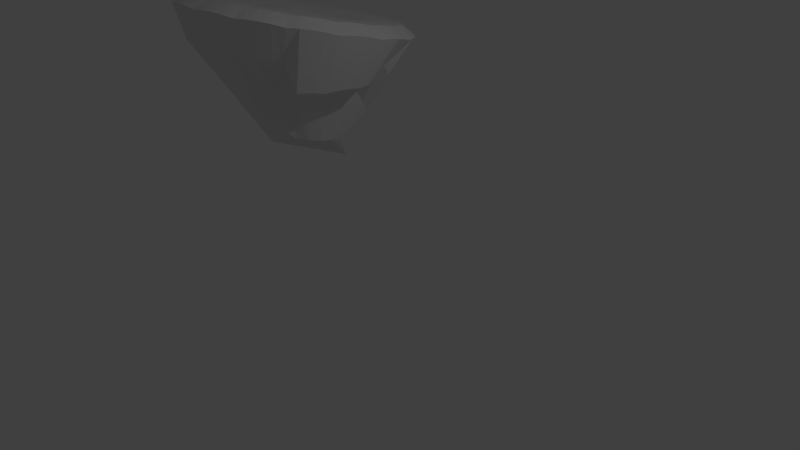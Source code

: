 # Source: FloatingIslandSlant.blend  (saved by Blender 2.76.0; exported with 4.5.12 LTS)
import bpy
from mathutils import Matrix  # noqa: F401  (used for matrix-valued properties, if any)

bpy.ops.wm.read_factory_settings(use_empty=True)
scene = bpy.context.scene
scene.name = 'Scene'

# ---- collections
col_collection_1 = bpy.data.collections.new('Collection 1'); scene.collection.children.link(col_collection_1)

# ---- world
world_world = bpy.data.worlds.new('World'); scene.world = world_world
world_world.color = (0.05088, 0.05088, 0.05088)
world_world.use_sun_shadow = False
world_world.sun_shadow_jitter_overblur = 0.0
world_world.cycles.sampling_method = 'MANUAL'
world_world.cycles.sample_map_resolution = 256

# ---- cameras
cam_camera = bpy.data.cameras.new('Camera')
cam_camera.clip_end = 100.0
cam_camera.lens = 35.0
cam_camera.sensor_width = 32.0
cam_camera.sensor_height = 18.0
cam_camera.ortho_scale = 7.314
cam_camera.dof.focus_distance = 0.0
cam_camera.dof.aperture_fstop = 128.0

# ---- lights
light_lamp = bpy.data.lights.new('Lamp', 'POINT')
light_lamp.transmission_factor = 0.0
light_lamp.cutoff_distance = 30.0
light_lamp.energy = 100.0
light_lamp.shadow_buffer_clip_start = 1.001
light_lamp.shadow_soft_size = 0.1
light_lamp.shadow_maximum_resolution = 0.006
light_lamp.use_absolute_resolution = True
light_lamp.cycles.use_multiple_importance_sampling = False

# ---- meshes
me_cone_001 = bpy.data.meshes.new('Cone.001')
me_cone_001.from_pydata([(0.001611, 0.02138, -1.102), (0.1, 1.722, -1.32), (0.7591, 1.555, -1.286), (1.303, 1.154, -1.203), (1.649, 0.5801, -1.083), (1.744, -0.07974, -0.9453), (1.573, -0.7249, -0.8102), (1.164, -1.257, -0.6983), (0.0, -0.8824, 1.346), (0.5774, -1.595, -0.6268), (-0.09678, -1.688, -0.6064), (-0.7559, -1.521, -0.6404), (-1.3, -1.12, -0.7235), (-1.645, -0.546, -0.8431), (-1.74, 0.1138, -0.9809), (-1.57, 0.759, -1.116), (-1.161, 1.291, -1.228), (-0.5741, 1.629, -1.299), (0.5, 0.9984, -1.325), (0.06616, 1.108, -1.347), (0.4399, 1.673, -1.334), (0.858, 0.7344, -1.27), (1.056, 1.382, -1.274), (1.086, 0.3565, -1.191), (1.511, 0.883, -1.17), (1.148, -0.07786, -1.101), (1.737, 0.2511, -1.038), (1.036, -0.5025, -1.012), (1.698, -0.4172, -0.8984), (0.7664, -0.8528, -0.938), (1.401, -1.02, -0.7719), (0.589, -0.852, 0.3986), (0.3804, -1.075, -0.8909), (0.8915, -1.466, -0.678), (-0.06336, -1.137, -0.8776), (0.246, -1.686, -0.631), (-0.4972, -1.027, -0.8999), (-0.4367, -1.648, -0.638), (-0.8552, -0.7627, -0.9546), (-1.053, -1.358, -0.6979), (-1.083, -0.3848, -1.033), (-1.508, -0.8583, -0.8017), (-1.145, 0.04957, -1.124), (-1.734, -0.2265, -0.9335), (-1.033, 0.4742, -1.213), (-1.695, 0.4418, -1.073), (-0.7636, 0.8245, -1.287), (-1.398, 1.045, -1.2), (-0.3776, 1.047, -1.334), (-0.8883, 1.49, -1.294), (-0.2428, 1.711, -1.341), (-1.096e-07, 0.8916, 0.2309), (0.3188, 0.5121, 0.2211), (0.589, 0.3381, 0.01272), (0.7696, 0.06782, 0.01272), (0.833, -0.2509, 0.01272), (0.7696, -0.5762, 0.2211), (0.3188, -1.033, 0.3986), (-3.311e-08, -1.09, 0.2211), (-0.3188, -1.241, -0.02282), (-0.589, -1.066, 0.159), (-0.7696, -0.7901, -0.02282), (-0.833, -0.4713, -0.02282), (-0.7696, -0.1526, -0.02282), (-0.589, 0.6477, 0.2309), (-0.3188, 0.8282, 0.2309), (0.2521, 0.5073, -1.159), (0.08731, 1.476, -1.418), (0.6023, 1.622, -1.318), (0.432, 0.3746, -1.131), (1.186, 1.274, -1.246), (0.5463, 0.1847, -1.092), (1.589, 0.7348, -1.134), (0.5777, -0.03359, -1.046), (1.75, 0.08532, -0.9984), (0.5214, -0.247, -1.002), (1.645, -0.5751, -0.8602), (0.3859, -0.423, -0.9646), (1.29, -1.146, -0.7403), (0.9799, -0.9859, -0.2351), (0.1919, -0.5349, -0.9409), (0.7391, -1.54, -0.6571), (-0.03106, -0.5656, -0.9342), (0.07563, -1.698, -0.6231), (-0.2491, -0.5104, -0.9455), (-0.5991, -1.595, -0.6437), (-0.429, -0.3778, -0.9729), (-1.182, -1.248, -0.7156), (-0.5433, -0.1878, -1.012), (-1.585, -0.7081, -0.8278), (-0.5748, 0.03045, -1.058), (-1.747, -0.05865, -0.9634), (-0.5184, 0.2439, -1.103), (-1.642, 0.6018, -1.102), (-0.383, 0.4199, -1.14), (-1.287, 1.173, -1.222), (-0.189, 0.5318, -1.163), (-0.7359, 1.567, -1.305), (-0.07246, 1.725, -1.339), (0.008122, 0.277, 0.7532), (0.5303, 1.288, -0.6807), (0.9799, 0.9877, -0.6807), (1.28, 0.5239, -0.2244), (1.386, -0.006391, -0.2244), (1.28, -0.5303, -0.4297), (0.5303, -1.286, -0.2351), (1.134e-07, -1.386, -0.4297), (-0.5303, -1.285, -0.2852), (-0.9799, -0.9844, -0.2852), (-1.28, -0.5303, -0.4297), (-1.274, 9.552e-08, -0.4297), (-1.168, 0.5303, -0.4297), (-1.107, 1.115, -0.6327), (-0.5303, 1.288, -0.6807), (0.6628, 1.33, -1.388), (0.03403, 0.5625, -1.17), (0.272, 1.706, -1.335), (1.138, 0.9801, -1.315), (0.9131, 1.475, -1.288), (1.439, 0.4788, -1.211), (1.415, 1.022, -1.194), (1.522, -0.09737, -1.091), (1.702, 0.4159, -1.067), (1.374, -0.6606, -0.9727), (1.731, -0.2519, -0.9279), (1.016, -1.125, -0.875), (1.495, -0.8793, -0.7963), (0.34, -0.5581, 0.8494), (0.5041, -1.421, -0.8125), (1.033, -1.371, -0.6929), (-0.08449, -1.502, -0.7948), (0.4134, -1.652, -0.6333), (-0.66, -1.356, -0.8244), (-0.2689, -1.679, -0.6267), (-1.135, -1.006, -0.897), (-0.9099, -1.449, -0.6739), (-1.437, -0.5045, -1.001), (-1.412, -0.9957, -0.7679), (-1.52, 0.07165, -1.122), (-1.699, -0.3892, -0.8943), (-1.371, 0.6349, -1.24), (-1.727, 0.2785, -1.034), (-1.013, 1.1, -1.337), (-1.492, 0.906, -1.165), (-0.5013, 1.395, -1.4), (-1.03, 1.397, -1.269), (-0.4102, 1.678, -1.328), (-2.312e-09, 1.394, -0.6807), (0.1946, 0.2374, 0.7622), (0.3514, 0.1298, 0.7776), (0.4548, -0.02949, 0.7969), (0.4889, -0.2161, 0.8174), (0.4486, -0.4018, 0.8358), (0.1796, -0.6613, 0.8561), (-0.008122, -0.6958, 0.8548), (-0.1946, -0.6562, 0.8458), (-0.3514, -0.5485, 0.8305), (-0.5277, -0.2714, 0.9624), (-0.5618, -0.08472, 0.9419), (-0.5215, 0.1009, 0.9235), (-0.4129, 0.2572, 0.9099), (-0.2525, 0.3605, 0.9033), (-0.1551, 1.395, -0.704), (-0.3874, 1.348, -0.704), (-0.1634, 0.88, 0.2415), (-0.6739, 1.23, -0.704), (-0.9833, 1.24, -0.659), (-0.4652, 0.7549, 0.2415), (-0.9784, 0.8709, -0.453), (-1.11, 0.6739, -0.453), (-0.6963, 0.5239, 0.2415), (-1.229, 0.3874, -0.453), (-1.275, 0.1551, -0.453), (-0.8213, -0.308, -0.01226), (-1.275, -0.1551, -0.453), (-1.341, -0.3874, -0.453), (-0.8213, -0.6347, -0.01226), (-1.222, -0.6739, -0.453), (-1.09, -0.8709, -0.453), (-0.6963, -0.9422, 0.1696), (-0.8709, -1.095, -0.3085), (-0.6739, -1.226, -0.3085), (-0.4652, -1.173, 0.1696), (-0.3874, -1.345, -0.3085), (-0.1551, -1.391, -0.3085), (-0.1634, -1.293, -0.01226), (0.1551, -1.387, -0.453), (0.3874, -1.347, -0.2584), (0.1634, -1.084, 0.4091), (0.6739, -1.228, -0.2584), (0.8709, -1.096, -0.2584), (0.4652, -0.9592, 0.4091), (1.09, -0.877, -0.2584), (1.222, -0.68, -0.2584), (0.6963, -0.7282, 0.4091), (1.341, -0.3874, -0.453), (1.387, -0.1615, -0.2477), (0.8213, -0.4143, 0.02328), (1.387, 0.1487, -0.2477), (1.341, 0.381, -0.2477), (0.8213, -0.08757, 0.02328), (1.222, 0.6675, -0.2477), (1.09, 0.8645, -0.2477), (0.6963, 0.2143, 0.02328), (0.8709, 1.098, -0.704), (0.6739, 1.23, -0.704), (0.4652, 0.4453, 0.02328), (0.3874, 1.348, -0.704), (0.1551, 1.395, -0.704), (0.1634, 0.88, 0.2415), (-0.09896, 1.47, -1.429), (-0.1557, 1.077, -1.343), (-0.3213, 1.439, -1.422), (-0.672, 1.319, -1.397), (-0.5707, 0.9355, -1.312), (-0.8654, 1.208, -1.373), (-1.143, 0.9657, -1.322), (-0.8985, 0.649, -1.252), (-1.278, 0.7902, -1.285), (-1.439, 0.4626, -1.216), (-1.089, 0.2615, -1.171), (-1.495, 0.2498, -1.172), (-1.516, -0.1132, -1.096), (-1.114, -0.1681, -1.081), (-1.485, -0.3309, -1.05), (-1.362, -0.6742, -0.9788), (-0.9691, -0.5743, -0.9962), (-1.248, -0.8635, -0.9394), (-1.001, -1.135, -0.883), (-0.6763, -0.8953, -0.9295), (-0.8212, -1.267, -0.8556), (-0.4866, -1.425, -0.823), (-0.2803, -1.082, -0.8909), (-0.2692, -1.48, -0.8118), (0.1017, -1.501, -0.808), (0.1585, -1.107, -0.8864), (0.3241, -1.47, -0.8147), (0.6748, -1.35, -0.8403), (0.5735, -0.9647, -0.9167), (0.8682, -1.239, -0.8639), (1.145, -0.9965, -0.9149), (0.9013, -0.6782, -0.9771), (1.28, -0.821, -0.9518), (1.442, -0.4935, -1.021), (1.092, -0.2907, -1.058), (1.498, -0.2807, -1.065), (1.519, 0.08238, -1.141), (1.117, 0.1389, -1.148), (1.487, 0.3, -1.187), (1.365, 0.6433, -1.258), (0.9719, 0.5451, -1.233), (1.251, 0.8327, -1.298), (1.003, 1.104, -1.354), (0.6791, 0.8661, -1.3), (0.824, 1.236, -1.381), (0.4894, 1.394, -1.414), (0.2831, 1.053, -1.338), (0.272, 1.449, -1.425), (-0.5215, 0.1009, 0.9235), (-0.4129, 0.2572, 0.9099), (-0.2525, 0.3605, 0.9033)], [], [(0, 115, 66), (0, 66, 69), (0, 69, 71), (0, 71, 73), (0, 73, 75), (0, 75, 77), (0, 77, 80), (0, 80, 82), (0, 82, 84), (0, 84, 86), (0, 86, 88), (0, 88, 90), (0, 90, 92), (0, 92, 94), (0, 94, 96), (0, 96, 115), (1, 147, 116), (2, 100, 118), (3, 101, 120), (4, 102, 122), (5, 103, 124), (6, 104, 126), (7, 79, 129), (9, 105, 131), (10, 106, 133), (11, 107, 135), (12, 108, 137), (13, 109, 139), (14, 110, 141), (15, 111, 143), (16, 112, 145), (17, 113, 146), (50, 162, 98), (50, 163, 162), (65, 161, 164), (49, 165, 97), (49, 166, 165), (64, 160, 167), (47, 168, 95), (47, 169, 168), (63, 159, 170), (45, 171, 93), (45, 172, 171), (62, 158, 173), (43, 174, 91), (43, 175, 174), (61, 157, 176), (41, 177, 89), (41, 178, 177), (60, 156, 179), (39, 180, 87), (39, 181, 180), (59, 155, 182), (37, 183, 85), (37, 184, 183), (58, 154, 185), (35, 186, 83), (35, 187, 186), (57, 153, 188), (33, 189, 81), (33, 190, 189), (31, 127, 191), (30, 192, 78), (30, 193, 192), (56, 152, 194), (28, 195, 76), (28, 196, 195), (55, 151, 197), (26, 198, 74), (26, 199, 198), (54, 150, 200), (24, 201, 72), (24, 202, 201), (53, 149, 203), (22, 204, 70), (22, 205, 204), (52, 148, 206), (20, 207, 68), (20, 208, 207), (51, 99, 209), (19, 210, 67), (19, 211, 210), (48, 144, 212), (48, 213, 144), (48, 214, 213), (46, 142, 215), (46, 216, 142), (46, 217, 216), (44, 140, 218), (44, 219, 140), (44, 220, 219), (42, 138, 221), (42, 222, 138), (42, 223, 222), (40, 136, 224), (40, 225, 136), (40, 226, 225), (38, 134, 227), (38, 228, 134), (38, 229, 228), (36, 132, 230), (36, 231, 132), (36, 232, 231), (34, 130, 233), (34, 234, 130), (34, 235, 234), (32, 128, 236), (32, 237, 128), (32, 238, 237), (29, 125, 239), (29, 240, 125), (29, 241, 240), (27, 123, 242), (27, 243, 123), (27, 244, 243), (25, 121, 245), (25, 246, 121), (25, 247, 246), (23, 119, 248), (23, 249, 119), (23, 250, 249), (21, 117, 251), (21, 252, 117), (21, 253, 252), (18, 114, 254), (18, 255, 114), (18, 256, 255), (19, 67, 257), (257, 116, 20), (257, 67, 116), (67, 1, 116), (255, 257, 20), (255, 256, 257), (256, 19, 257), (114, 68, 2), (114, 255, 68), (255, 20, 68), (254, 118, 22), (254, 114, 118), (114, 2, 118), (252, 254, 22), (252, 253, 254), (253, 18, 254), (117, 70, 3), (117, 252, 70), (252, 22, 70), (251, 120, 24), (251, 117, 120), (117, 3, 120), (249, 251, 24), (249, 250, 251), (250, 21, 251), (119, 72, 4), (119, 249, 72), (249, 24, 72), (248, 122, 26), (248, 119, 122), (119, 4, 122), (246, 248, 26), (246, 247, 248), (247, 23, 248), (121, 74, 5), (121, 246, 74), (246, 26, 74), (245, 124, 28), (245, 121, 124), (121, 5, 124), (243, 245, 28), (243, 244, 245), (244, 25, 245), (123, 76, 6), (123, 243, 76), (243, 28, 76), (242, 126, 30), (242, 123, 126), (123, 6, 126), (240, 242, 30), (240, 241, 242), (241, 27, 242), (125, 78, 7), (125, 240, 78), (240, 30, 78), (239, 129, 33), (239, 125, 129), (125, 7, 129), (237, 239, 33), (237, 238, 239), (238, 29, 239), (128, 81, 9), (128, 237, 81), (237, 33, 81), (236, 131, 35), (236, 128, 131), (128, 9, 131), (234, 236, 35), (234, 235, 236), (235, 32, 236), (130, 83, 10), (130, 234, 83), (234, 35, 83), (233, 133, 37), (233, 130, 133), (130, 10, 133), (231, 233, 37), (231, 232, 233), (232, 34, 233), (132, 85, 11), (132, 231, 85), (231, 37, 85), (230, 135, 39), (230, 132, 135), (132, 11, 135), (228, 230, 39), (228, 229, 230), (229, 36, 230), (134, 87, 12), (134, 228, 87), (228, 39, 87), (227, 137, 41), (227, 134, 137), (134, 12, 137), (225, 227, 41), (225, 226, 227), (226, 38, 227), (136, 89, 13), (136, 225, 89), (225, 41, 89), (224, 139, 43), (224, 136, 139), (136, 13, 139), (222, 224, 43), (222, 223, 224), (223, 40, 224), (138, 91, 14), (138, 222, 91), (222, 43, 91), (221, 141, 45), (221, 138, 141), (138, 14, 141), (219, 221, 45), (219, 220, 221), (220, 42, 221), (140, 93, 15), (140, 219, 93), (219, 45, 93), (218, 143, 47), (218, 140, 143), (140, 15, 143), (216, 218, 47), (216, 217, 218), (217, 44, 218), (142, 95, 16), (142, 216, 95), (216, 47, 95), (215, 145, 49), (215, 142, 145), (142, 16, 145), (213, 215, 49), (213, 214, 215), (214, 46, 215), (144, 97, 17), (144, 213, 97), (213, 49, 97), (212, 146, 50), (212, 144, 146), (144, 17, 146), (210, 212, 50), (210, 211, 212), (211, 48, 212), (67, 98, 1), (67, 210, 98), (210, 50, 98), (209, 148, 52), (209, 99, 148), (99, 8, 148), (207, 209, 52), (207, 208, 209), (208, 51, 209), (68, 100, 2), (68, 207, 100), (207, 52, 100), (206, 149, 53), (206, 148, 149), (148, 8, 149), (204, 206, 53), (204, 205, 206), (205, 52, 206), (70, 101, 3), (70, 204, 101), (204, 53, 101), (203, 150, 54), (203, 149, 150), (149, 8, 150), (201, 203, 54), (201, 202, 203), (202, 53, 203), (72, 102, 4), (72, 201, 102), (201, 54, 102), (200, 151, 55), (200, 150, 151), (150, 8, 151), (198, 200, 55), (198, 199, 200), (199, 54, 200), (74, 103, 5), (74, 198, 103), (198, 55, 103), (197, 152, 56), (197, 151, 152), (151, 8, 152), (195, 197, 56), (195, 196, 197), (196, 55, 197), (76, 104, 6), (76, 195, 104), (195, 56, 104), (194, 127, 31), (194, 152, 127), (152, 8, 127), (192, 194, 31), (192, 193, 194), (193, 56, 194), (78, 79, 7), (78, 192, 79), (192, 31, 79), (191, 153, 57), (191, 127, 153), (127, 8, 153), (189, 191, 57), (189, 190, 191), (190, 31, 191), (81, 105, 9), (81, 189, 105), (189, 57, 105), (188, 154, 58), (188, 153, 154), (153, 8, 154), (186, 188, 58), (186, 187, 188), (187, 57, 188), (83, 106, 10), (83, 186, 106), (186, 58, 106), (185, 155, 59), (185, 154, 155), (154, 8, 155), (183, 185, 59), (183, 184, 185), (184, 58, 185), (85, 107, 11), (85, 183, 107), (183, 59, 107), (182, 156, 60), (182, 155, 156), (155, 8, 156), (180, 182, 60), (180, 181, 182), (181, 59, 182), (87, 108, 12), (87, 180, 108), (180, 60, 108), (179, 157, 61), (179, 156, 157), (156, 8, 157), (177, 179, 61), (177, 178, 179), (178, 60, 179), (89, 109, 13), (89, 177, 109), (177, 61, 109), (176, 158, 62), (176, 157, 158), (157, 8, 158), (174, 176, 62), (174, 175, 176), (175, 61, 176), (91, 110, 14), (91, 174, 110), (174, 62, 110), (173, 159, 63), (173, 158, 159), (158, 8, 159), (171, 173, 63), (171, 172, 173), (172, 62, 173), (93, 111, 15), (93, 171, 111), (171, 63, 111), (170, 160, 64), (170, 159, 160), (159, 8, 160), (168, 170, 64), (168, 169, 170), (169, 63, 170), (95, 112, 16), (95, 168, 112), (168, 64, 112), (167, 161, 65), (167, 160, 161), (160, 8, 161), (165, 167, 65), (165, 166, 167), (166, 64, 167), (97, 113, 17), (97, 165, 113), (165, 65, 113), (164, 99, 51), (164, 161, 99), (161, 8, 99), (162, 164, 51), (162, 163, 164), (163, 65, 164), (98, 147, 1), (98, 162, 147), (162, 51, 147), (146, 163, 50), (146, 113, 163), (113, 65, 163), (145, 166, 49), (145, 112, 166), (112, 64, 166), (143, 169, 47), (143, 111, 169), (111, 63, 169), (141, 172, 45), (141, 110, 172), (110, 62, 172), (139, 175, 43), (139, 109, 175), (109, 61, 175), (137, 178, 41), (137, 108, 178), (108, 60, 178), (135, 181, 39), (135, 107, 181), (107, 59, 181), (133, 184, 37), (133, 106, 184), (106, 58, 184), (131, 187, 35), (131, 105, 187), (105, 57, 187), (129, 190, 33), (129, 79, 190), (79, 31, 190), (126, 193, 30), (126, 104, 193), (104, 56, 193), (124, 196, 28), (124, 103, 196), (103, 55, 196), (122, 199, 26), (122, 102, 199), (102, 54, 199), (120, 202, 24), (120, 101, 202), (101, 53, 202), (118, 205, 22), (118, 100, 205), (100, 52, 205), (116, 208, 20), (116, 147, 208), (147, 51, 208), (115, 211, 19), (115, 96, 211), (96, 48, 211), (96, 214, 48), (96, 94, 214), (94, 46, 214), (94, 217, 46), (94, 92, 217), (92, 44, 217), (92, 220, 44), (92, 90, 220), (90, 42, 220), (90, 223, 42), (90, 88, 223), (88, 40, 223), (88, 226, 40), (88, 86, 226), (86, 38, 226), (86, 229, 38), (86, 84, 229), (84, 36, 229), (84, 232, 36), (84, 82, 232), (82, 34, 232), (82, 235, 34), (82, 80, 235), (80, 32, 235), (80, 238, 32), (80, 77, 238), (77, 29, 238), (77, 241, 29), (77, 75, 241), (75, 27, 241), (75, 244, 27), (75, 73, 244), (73, 25, 244), (73, 247, 25), (73, 71, 247), (71, 23, 247), (71, 250, 23), (71, 69, 250), (69, 21, 250), (69, 253, 21), (69, 66, 253), (66, 18, 253), (66, 256, 18), (66, 115, 256), (115, 19, 256), (160, 161, 260, 259), (159, 160, 259, 258)])
me_cone_001.use_remesh_preserve_volume = False
me_cone_001.use_remesh_preserve_attributes = False
me_cone_001.use_mirror_vertex_groups = False
me_cone_001.update()

# ---- objects
ob_cone = bpy.data.objects.new('Cone', me_cone_001)
ob_lamp = bpy.data.objects.new('Lamp', light_lamp)
ob_camera = bpy.data.objects.new('Camera', cam_camera)

# ---- transforms, parenting, visibility, modifiers, constraints
ob_cone.location = (-2.728, 1.001, 1.458)
ob_cone.rotation_euler = (3.11, -0.0, 0.0)
ob_cone.lineart.crease_threshold = 0.0
ob_lamp.location = (4.076, 1.005, 5.904)
ob_lamp.rotation_euler = (0.6503, 0.05522, 1.866)
ob_lamp.lock_rotations_4d = False
ob_lamp.empty_display_type = 'ARROWS'
ob_lamp.color = (0.0, 0.0, 0.0, 0.0)
ob_lamp.lineart.crease_threshold = 0.0
ob_camera.location = (7.481, -6.508, 5.344)
ob_camera.rotation_euler = (1.109, 0.01082, 0.8149)
ob_camera.lock_rotations_4d = False
ob_camera.empty_display_type = 'ARROWS'
ob_camera.color = (0.0, 0.0, 0.0, 0.0)
ob_camera.display_type = 'WIRE'
ob_camera.lineart.crease_threshold = 0.0

# ---- collection membership
col_collection_1.objects.link(ob_cone)
col_collection_1.objects.link(ob_lamp)
col_collection_1.objects.link(ob_camera)

# ---- scene / render settings (as saved in the file)
scene.camera = ob_camera
scene.frame_start = 1; scene.frame_end = 250; scene.frame_set(1)
scene.render.engine = 'BLENDER_EEVEE_NEXT'
scene.render.resolution_percentage = 50
scene.render.dither_intensity = 0.0
scene.cycles.use_denoising = False
scene.cycles.samples = 10
scene.cycles.sampling_pattern = 'TABULATED_SOBOL'
scene.cycles.light_sampling_threshold = 0.0
scene.cycles.use_adaptive_sampling = False
scene.cycles.use_light_tree = False
scene.cycles.blur_glossy = 0.0
scene.cycles.pixel_filter_type = 'GAUSSIAN'
scene.cycles.sample_clamp_indirect = 0.0
scene.view_settings.view_transform = 'Standard'
bpy.context.view_layer.update()
